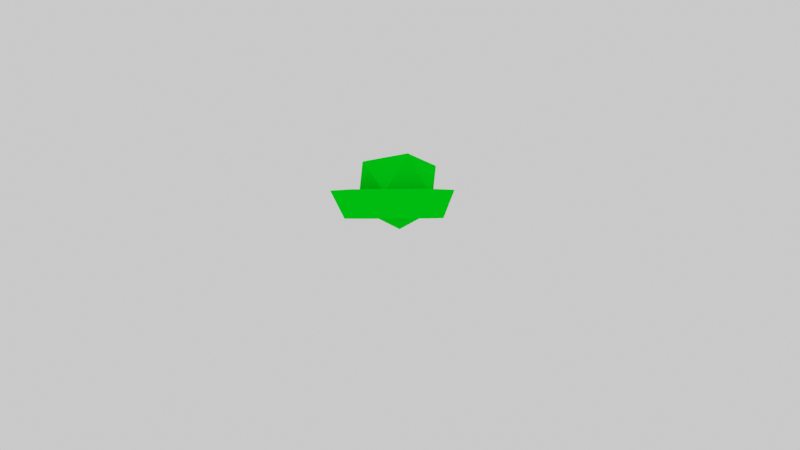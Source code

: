 # Source: hex_lettuce.blend  (saved by Blender 2.79.0; exported with 4.5.12 LTS)
import bpy
from mathutils import Matrix  # noqa: F401  (used for matrix-valued properties, if any)

bpy.ops.wm.read_factory_settings(use_empty=True)
scene = bpy.context.scene
scene.name = 'Scene'

# ---- collections
col_collection_1 = bpy.data.collections.new('Collection 1'); scene.collection.children.link(col_collection_1)
col_collection_1.hide_render = True
col_collection_1.hide_viewport = True
col_collection_2 = bpy.data.collections.new('Collection 2'); scene.collection.children.link(col_collection_2)
col_collection_6 = bpy.data.collections.new('Collection 6'); scene.collection.children.link(col_collection_6)
col_collection_6.hide_render = True
col_collection_6.hide_viewport = True

# ---- materials (node trees are filled in below, after node groups)
mat_dirt = bpy.data.materials.new('dirt')
mat_dirt.alpha_threshold = 0.0
mat_dirt.use_transparent_shadow = False
mat_dirt.diffuse_color = (0.2738, 0.1117, 0.04225, 1.0)
mat_dirt.roughness = 0.5
mat_lettuce = bpy.data.materials.new('lettuce')
mat_lettuce.alpha_threshold = 0.0
mat_lettuce.use_transparent_shadow = False
mat_lettuce.diffuse_color = (0.0, 0.7106, 0.005962, 1.0)
mat_lettuce.roughness = 0.5

# ---- material node trees

# ---- world
world_world = bpy.data.worlds.new('World'); scene.world = world_world
world_world.color = (0.89, 0.89, 0.89)
world_world.use_sun_shadow = False
world_world.sun_shadow_jitter_overblur = 0.0
world_world.cycles.sampling_method = 'MANUAL'

# ---- cameras
cam_camera = bpy.data.cameras.new('Camera')
cam_camera.clip_end = 100.0
cam_camera.lens = 100.0
cam_camera.sensor_width = 32.0
cam_camera.sensor_height = 18.0
cam_camera.ortho_scale = 7.314
cam_camera.show_safe_areas = True
cam_camera.show_name = True
cam_camera.show_composition_thirds = True
cam_camera.dof.focus_distance = 0.0
cam_camera.dof.aperture_fstop = 128.0

# ---- meshes
me_cylinder = bpy.data.meshes.new('Cylinder')
me_cylinder.from_pydata([(0.01127, -0.0597, 0.1926), (-0.006589, -0.05584, 0.1753), (0.001981, -0.06368, -0.02311), (0.1676, -0.1361, 0.1578), (-0.07653, -0.2112, 0.1705), (-0.223, -0.01787, 0.08949), (-0.06945, 0.1768, 0.02679), (0.172, 0.1037, 0.06903), (0.04494, -0.135, 0.3823), (-0.1965, -0.06197, 0.34), (-0.1921, 0.1778, 0.2512), (0.05202, 0.253, 0.2386), (0.1985, 0.05963, 0.3196), (-0.02649, 0.1054, 0.4322), (0.004657, -0.07957, -0.0659), (0.2014, -0.1656, 0.1491), (-0.08862, -0.2549, 0.1641), (-0.2627, -0.02516, 0.06786), (-0.0802, 0.2061, -0.006623), (0.2066, 0.1193, 0.04356), (0.05569, -0.1643, 0.4157), (-0.2311, -0.07754, 0.3655), (-0.2259, 0.2073, 0.26), (0.06411, 0.2966, 0.245), (0.2382, 0.06692, 0.3412), (-0.01505, -0.01853, 0.03266), (0.2703, -0.1041, 0.03195), (-0.02152, -0.3146, 0.03052), (-0.312, -0.1022, 0.02868), (-0.1997, 0.2397, 0.02897), (0.1602, 0.2385, 0.03099), (0.1972, -0.328, 0.2019), (-0.2619, -0.3265, 0.1993), (-0.4024, 0.1106, 0.1981), (-0.0301, 0.3793, 0.1999), (0.3405, 0.1083, 0.2023)], [], [(2, 3, 4), (3, 2, 7), (2, 4, 5), (2, 5, 6), (2, 6, 7), (3, 7, 12), (4, 3, 8), (5, 4, 9), (6, 5, 10), (7, 6, 11), (3, 12, 8), (4, 8, 9), (5, 9, 10), (6, 10, 11), (7, 11, 12), (8, 12, 13), (9, 8, 13), (10, 9, 13), (11, 10, 13), (12, 11, 13), (14, 16, 15), (15, 19, 14), (14, 17, 16), (14, 18, 17), (14, 19, 18), (15, 24, 19), (16, 20, 15), (17, 21, 16), (18, 22, 17), (19, 23, 18), (15, 20, 24), (16, 21, 20), (17, 22, 21), (18, 23, 22), (19, 24, 23), (25, 29, 28), (25, 30, 29), (26, 30, 25), (25, 27, 26), (25, 28, 27), (26, 35, 30), (27, 31, 26), (28, 32, 27), (29, 33, 28), (30, 34, 29), (26, 31, 35), (27, 32, 31), (28, 33, 32), (29, 34, 33), (30, 35, 34)])
me_cylinder.polygons.foreach_set('material_index', [1, 1, 1, 1, 1, 1, 1, 1, 1, 1, 1, 1, 1, 1, 1, 1, 1, 1, 1, 1, 1, 1, 1, 1, 1, 1, 1, 1, 1, 1, 1, 1, 1, 1, 1, 1, 1, 1, 1, 1, 1, 1, 1, 1, 1, 1, 1, 1, 1, 1])
_uv = me_cylinder.uv_layers.new(name='UVMap')
_uv.uv.foreach_set('vector', [0.0, 0.0, 0.0, 0.0, 0.0, 0.0, 0.0, 0.0, 0.0, 0.0, 0.0, 0.0, 0.0, 0.0, 0.0, 0.0, 0.0, 0.0, 0.0, 0.0, 0.0, 0.0, 0.0, 0.0, 0.0, 0.0, 0.0, 0.0, 0.0, 0.0, 0.0, 0.0, 0.0, 0.0, 0.0, 0.0, 0.0, 0.0, 0.0, 0.0, 0.0, 0.0, 0.0, 0.0, 0.0, 0.0, 0.0, 0.0, 0.0, 0.0, 0.0, 0.0, 0.0, 0.0, 0.0, 0.0, 0.0, 0.0, 0.0, 0.0, 0.0, 0.0, 0.0, 0.0, 0.0, 0.0, 0.0, 0.0, 0.0, 0.0, 0.0, 0.0, 0.0, 0.0, 0.0, 0.0, 0.0, 0.0, 0.0, 0.0, 0.0, 0.0, 0.0, 0.0, 0.0, 0.0, 0.0, 0.0, 0.0, 0.0, 0.0, 0.0, 0.0, 0.0, 0.0, 0.0, 0.0, 0.0, 0.0, 0.0, 0.0, 0.0, 0.0, 0.0, 0.0, 0.0, 0.0, 0.0, 0.0, 0.0, 0.0, 0.0, 0.0, 0.0, 0.0, 0.0, 0.0, 0.0, 0.0, 0.0, 0.0, 0.0, 0.0, 0.0, 0.0, 0.0, 0.0, 0.0, 0.0, 0.0, 0.0, 0.0, 0.0, 0.0, 0.0, 0.0, 0.0, 0.0, 0.0, 0.0, 0.0, 0.0, 0.0, 0.0, 0.0, 0.0, 0.0, 0.0, 0.0, 0.0, 0.0, 0.0, 0.0, 0.0, 0.0, 0.0, 0.0, 0.0, 0.0, 0.0, 0.0, 0.0, 0.0, 0.0, 0.0, 0.0, 0.0, 0.0, 0.0, 0.0, 0.0, 0.0, 0.0, 0.0, 0.0, 0.0, 0.0, 0.0, 0.0, 0.0, 0.0, 0.0, 0.0, 0.0, 0.0, 0.0, 0.0, 0.0, 0.0, 0.0, 0.0, 0.0, 0.0, 0.0, 0.0, 0.0, 0.0, 0.0, 0.0, 0.0, 0.0, 0.0, 0.0, 0.0, 0.0, 0.0, 0.0, 0.0, 0.0, 0.0, 0.0, 0.0, 0.0, 0.0, 0.0, 0.0, 0.0, 0.0, 0.0, 0.0, 0.0, 0.0, 0.0, 0.0, 0.0, 0.0, 0.0, 0.0, 0.0, 0.0, 0.0, 0.0, 0.0, 0.0, 0.0, 0.0, 0.0, 0.0, 0.0, 0.0, 0.0, 0.0, 0.0, 0.0, 0.0, 0.0, 0.0, 0.0, 0.0, 0.0, 0.0, 0.0, 0.0, 0.0, 0.0, 0.0, 0.0, 0.0, 0.0, 0.0, 0.0, 0.0, 0.0, 0.0, 0.0, 0.0, 0.0, 0.0, 0.0, 0.0, 0.0, 0.0, 0.0, 0.0, 0.0, 0.0, 0.0, 0.0, 0.0, 0.0, 0.0, 0.0, 0.0, 0.0, 0.0, 0.0, 0.0, 0.0, 0.0, 0.0, 0.0, 0.0, 0.0, 0.0, 0.0, 0.0, 0.0, 0.0, 0.0, 0.0])
me_cylinder.materials.append(mat_dirt)
me_cylinder.materials.append(mat_lettuce)
me_cylinder.use_remesh_preserve_volume = False
me_cylinder.use_remesh_preserve_attributes = False
me_cylinder.use_mirror_vertex_groups = False
me_cylinder.update()
me_cylinder_020 = bpy.data.meshes.new('Cylinder.020')
me_cylinder_020.from_pydata([(0.01127, -0.0597, 0.1926), (-0.006589, -0.05584, 0.1753), (-0.007932, -0.004798, 0.01151), (0.04236, -0.02679, 0.06645), (-0.03178, -0.04961, 0.07029), (-0.07627, 0.009111, 0.0457), (-0.02962, 0.06822, 0.02666), (0.04369, 0.04604, 0.03948), (0.005113, -0.02646, 0.1346), (-0.0682, -0.004279, 0.1218), (-0.06688, 0.06854, 0.09481), (0.007264, 0.09137, 0.09097), (0.05176, 0.03265, 0.1156), (-0.01658, 0.04656, 0.1498), (-0.001651, -0.04211, -0.01521), (0.1217, -0.09604, 0.1196), (-0.06014, -0.152, 0.129), (-0.1693, -0.007988, 0.06866), (-0.05486, 0.137, 0.02196), (0.125, 0.08259, 0.05342), (0.03035, -0.09526, 0.2868), (-0.1495, -0.04083, 0.2553), (-0.1462, 0.1378, 0.1891), (0.03563, 0.1938, 0.1797), (0.1448, 0.04975, 0.24), (-0.02018, -0.004276, 0.02936), (0.1731, -0.06221, 0.02887), (-0.02456, -0.2049, 0.0279), (-0.2213, -0.06096, 0.02666), (-0.1453, 0.1706, 0.02686), (0.09852, 0.1699, 0.02823), (0.1236, -0.2139, 0.144), (-0.1874, -0.2129, 0.1423), (-0.2826, 0.08322, 0.1414), (-0.03038, 0.2653, 0.1427), (0.2207, 0.08161, 0.1443)], [], [(2, 3, 4), (3, 2, 7), (2, 4, 5), (2, 5, 6), (2, 6, 7), (3, 7, 12), (4, 3, 8), (5, 4, 9), (6, 5, 10), (7, 6, 11), (3, 12, 8), (4, 8, 9), (5, 9, 10), (6, 10, 11), (7, 11, 12), (8, 12, 13), (9, 8, 13), (10, 9, 13), (11, 10, 13), (12, 11, 13), (14, 16, 15), (15, 19, 14), (14, 17, 16), (14, 18, 17), (14, 19, 18), (15, 24, 19), (16, 20, 15), (17, 21, 16), (18, 22, 17), (19, 23, 18), (15, 20, 24), (16, 21, 20), (17, 22, 21), (18, 23, 22), (19, 24, 23), (25, 29, 28), (25, 30, 29), (26, 30, 25), (25, 27, 26), (25, 28, 27), (26, 35, 30), (27, 31, 26), (28, 32, 27), (29, 33, 28), (30, 34, 29), (26, 31, 35), (27, 32, 31), (28, 33, 32), (29, 34, 33), (30, 35, 34)])
me_cylinder_020.polygons.foreach_set('material_index', [1, 1, 1, 1, 1, 1, 1, 1, 1, 1, 1, 1, 1, 1, 1, 1, 1, 1, 1, 1, 1, 1, 1, 1, 1, 1, 1, 1, 1, 1, 1, 1, 1, 1, 1, 1, 1, 1, 1, 1, 1, 1, 1, 1, 1, 1, 1, 1, 1, 1])
_uv = me_cylinder_020.uv_layers.new(name='UVMap')
_uv.uv.foreach_set('vector', [0.0, 0.0, 0.0, 0.0, 0.0, 0.0, 0.0, 0.0, 0.0, 0.0, 0.0, 0.0, 0.0, 0.0, 0.0, 0.0, 0.0, 0.0, 0.0, 0.0, 0.0, 0.0, 0.0, 0.0, 0.0, 0.0, 0.0, 0.0, 0.0, 0.0, 0.0, 0.0, 0.0, 0.0, 0.0, 0.0, 0.0, 0.0, 0.0, 0.0, 0.0, 0.0, 0.0, 0.0, 0.0, 0.0, 0.0, 0.0, 0.0, 0.0, 0.0, 0.0, 0.0, 0.0, 0.0, 0.0, 0.0, 0.0, 0.0, 0.0, 0.0, 0.0, 0.0, 0.0, 0.0, 0.0, 0.0, 0.0, 0.0, 0.0, 0.0, 0.0, 0.0, 0.0, 0.0, 0.0, 0.0, 0.0, 0.0, 0.0, 0.0, 0.0, 0.0, 0.0, 0.0, 0.0, 0.0, 0.0, 0.0, 0.0, 0.0, 0.0, 0.0, 0.0, 0.0, 0.0, 0.0, 0.0, 0.0, 0.0, 0.0, 0.0, 0.0, 0.0, 0.0, 0.0, 0.0, 0.0, 0.0, 0.0, 0.0, 0.0, 0.0, 0.0, 0.0, 0.0, 0.0, 0.0, 0.0, 0.0, 0.0, 0.0, 0.0, 0.0, 0.0, 0.0, 0.0, 0.0, 0.0, 0.0, 0.0, 0.0, 0.0, 0.0, 0.0, 0.0, 0.0, 0.0, 0.0, 0.0, 0.0, 0.0, 0.0, 0.0, 0.0, 0.0, 0.0, 0.0, 0.0, 0.0, 0.0, 0.0, 0.0, 0.0, 0.0, 0.0, 0.0, 0.0, 0.0, 0.0, 0.0, 0.0, 0.0, 0.0, 0.0, 0.0, 0.0, 0.0, 0.0, 0.0, 0.0, 0.0, 0.0, 0.0, 0.0, 0.0, 0.0, 0.0, 0.0, 0.0, 0.0, 0.0, 0.0, 0.0, 0.0, 0.0, 0.0, 0.0, 0.0, 0.0, 0.0, 0.0, 0.0, 0.0, 0.0, 0.0, 0.0, 0.0, 0.0, 0.0, 0.0, 0.0, 0.0, 0.0, 0.0, 0.0, 0.0, 0.0, 0.0, 0.0, 0.0, 0.0, 0.0, 0.0, 0.0, 0.0, 0.0, 0.0, 0.0, 0.0, 0.0, 0.0, 0.0, 0.0, 0.0, 0.0, 0.0, 0.0, 0.0, 0.0, 0.0, 0.0, 0.0, 0.0, 0.0, 0.0, 0.0, 0.0, 0.0, 0.0, 0.0, 0.0, 0.0, 0.0, 0.0, 0.0, 0.0, 0.0, 0.0, 0.0, 0.0, 0.0, 0.0, 0.0, 0.0, 0.0, 0.0, 0.0, 0.0, 0.0, 0.0, 0.0, 0.0, 0.0, 0.0, 0.0, 0.0, 0.0, 0.0, 0.0, 0.0, 0.0, 0.0, 0.0, 0.0, 0.0, 0.0, 0.0, 0.0, 0.0, 0.0, 0.0, 0.0, 0.0, 0.0, 0.0, 0.0, 0.0, 0.0, 0.0, 0.0, 0.0, 0.0, 0.0, 0.0, 0.0, 0.0, 0.0, 0.0, 0.0])
me_cylinder_020.materials.append(mat_dirt)
me_cylinder_020.materials.append(mat_lettuce)
me_cylinder_020.use_remesh_preserve_volume = False
me_cylinder_020.use_remesh_preserve_attributes = False
me_cylinder_020.use_mirror_vertex_groups = False
me_cylinder_020.update()

# ---- objects
ob_cylinder = bpy.data.objects.new('Cylinder', me_cylinder)
ob_cylinder_001 = bpy.data.objects.new('Cylinder.001', me_cylinder_020)
ob_camera = bpy.data.objects.new('Camera', cam_camera)

# ---- transforms, parenting, visibility, modifiers, constraints
ob_cylinder.location = (0.0, 0.0, 0.0)
ob_cylinder.lineart.crease_threshold = 0.0
ob_cylinder_001.location = (0.0, 0.0, 0.0)
ob_cylinder_001.lineart.crease_threshold = 0.0
ob_camera.location = (0.0, -10.0, 0.0)
ob_camera.rotation_euler = (1.571, 2.22e-16, 2.22e-16)
ob_camera.lock_rotations_4d = False
ob_camera.empty_display_type = 'ARROWS'
ob_camera.color = (0.0, 0.0, 0.0, 0.0)
ob_camera.display_type = 'WIRE'
ob_camera.lineart.crease_threshold = 0.0

# ---- collection membership
col_collection_1.objects.link(ob_cylinder)
col_collection_2.objects.link(ob_cylinder_001)
col_collection_6.objects.link(ob_camera)

# ---- scene / render settings (as saved in the file)
scene.camera = ob_camera
scene.frame_start = 1; scene.frame_end = 250; scene.frame_set(1)
scene.render.engine = 'BLENDER_EEVEE_NEXT'
scene.render.image_settings.compression = 75
scene.render.resolution_x = 2560
scene.render.resolution_y = 1440
scene.render.resolution_percentage = 25
scene.render.fps = 30
scene.render.dither_intensity = 0.5
scene.render.use_stamp_time = False
scene.render.use_stamp_frame = False
scene.render.use_stamp_camera = False
scene.render.use_stamp_scene = False
scene.render.use_stamp_filename = False
scene.render.stamp_font_size = 10
scene.render.stamp_foreground = (0.7037, 0.7037, 0.7037, 1.0)
scene.render.stamp_background = (0.0, 0.0, 0.0, 0.5)
scene.cycles.use_denoising = False
scene.cycles.samples = 64
scene.cycles.sampling_pattern = 'TABULATED_SOBOL'
scene.cycles.light_sampling_threshold = 0.0
scene.cycles.use_adaptive_sampling = False
scene.cycles.use_light_tree = False
scene.cycles.caustics_reflective = False
scene.cycles.caustics_refractive = False
scene.cycles.blur_glossy = 0.05
scene.cycles.max_bounces = 8
scene.cycles.diffuse_bounces = 0
scene.cycles.glossy_bounces = 1
scene.cycles.transmission_bounces = 2
scene.cycles.seed = 1
scene.cycles.use_animated_seed = True
scene.cycles.sample_clamp_indirect = 0.0
scene.view_settings.view_transform = 'Filmic'
bpy.context.view_layer.update()
